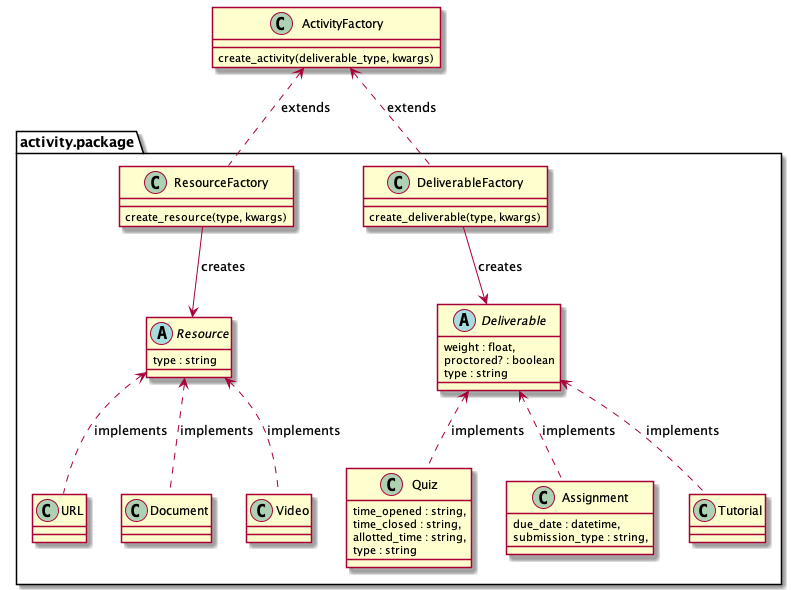

The diagram above was rendered by PlantUML. Its source (embedded in the PNG):
@startuml
package activity.package {
  class ResourceFactory {
    create_resource(type, kwargs)
  }

  class DeliverableFactory {
    create_deliverable(type, kwargs)
  }

  abstract class Resource {
    type : string
  }

  ResourceFactory --> Resource: creates
  DeliverableFactory --> Deliverable: creates

  Resource <.. URL : "implements"
  Resource <.. Document : "implements"
  Resource <.. Video : "implements"

  abstract class Deliverable {
    weight : float,
    proctored? : boolean
    type : string
  }

  class Quiz {
    time_opened : string,
    time_closed : string,
    allotted_time : string,
    type : string
  }

  class Assignment {
    due_date : datetime,
    submission_type : string,
  }

  Deliverable <.. Tutorial : "implements"
  Deliverable <.. Quiz : "implements"
  Deliverable <.. Assignment : "implements"
}

class ActivityFactory {
  create_activity(deliverable_type, kwargs)
}

ActivityFactory <.. ResourceFactory : extends
ActivityFactory <.. DeliverableFactory : extends

@enduml